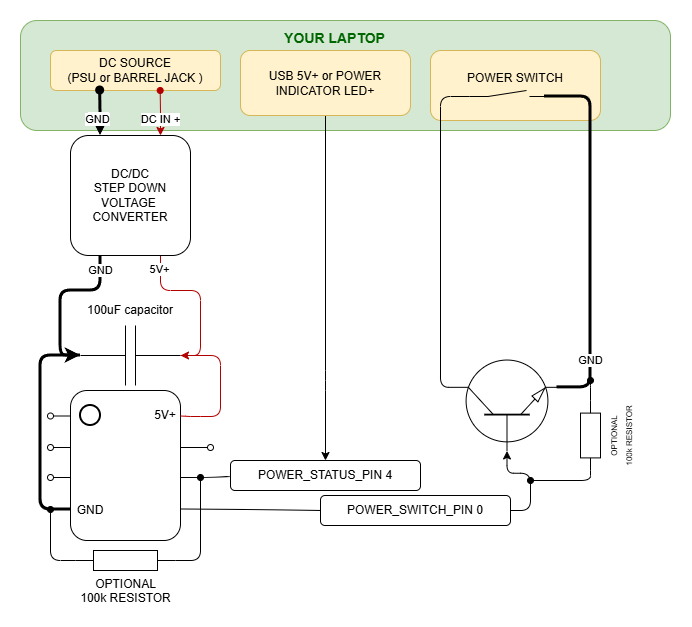

The diagram above was exported from draw.io. Its source (the exported page's mxGraphModel, read from the mxfile embedded in the PNG):
<mxGraphModel dx="1187" dy="748" grid="1" gridSize="10" guides="1" tooltips="1" connect="1" arrows="1" fold="1" page="1" pageScale="1" pageWidth="827" pageHeight="1169" math="0" shadow="0">
  <root>
    <mxCell id="0" />
    <mxCell id="1" parent="0" />
    <mxCell id="4MYjGOdu6d0PsMfE8-kJ-57" style="edgeStyle=orthogonalEdgeStyle;rounded=0;orthogonalLoop=1;jettySize=auto;html=1;exitX=0;exitY=0.38;exitDx=0;exitDy=0;exitPerimeter=0;endArrow=oval;endFill=0;" edge="1" parent="1" source="ParUBtrQ5nHf2nxThdqa-2">
      <mxGeometry relative="1" as="geometry">
        <mxPoint x="130" y="537" as="targetPoint" />
      </mxGeometry>
    </mxCell>
    <mxCell id="4MYjGOdu6d0PsMfE8-kJ-58" style="edgeStyle=orthogonalEdgeStyle;rounded=0;orthogonalLoop=1;jettySize=auto;html=1;exitX=0;exitY=0.58;exitDx=0;exitDy=0;exitPerimeter=0;endArrow=oval;endFill=0;" edge="1" parent="1" source="ParUBtrQ5nHf2nxThdqa-2">
      <mxGeometry relative="1" as="geometry">
        <mxPoint x="130" y="567.1111111111111" as="targetPoint" />
      </mxGeometry>
    </mxCell>
    <mxCell id="4MYjGOdu6d0PsMfE8-kJ-59" style="edgeStyle=orthogonalEdgeStyle;rounded=0;orthogonalLoop=1;jettySize=auto;html=1;exitX=0;exitY=0.17;exitDx=0;exitDy=0;exitPerimeter=0;endArrow=oval;endFill=0;" edge="1" parent="1" source="ParUBtrQ5nHf2nxThdqa-2">
      <mxGeometry relative="1" as="geometry">
        <mxPoint x="130" y="505.44444444444446" as="targetPoint" />
      </mxGeometry>
    </mxCell>
    <mxCell id="4MYjGOdu6d0PsMfE8-kJ-60" style="edgeStyle=orthogonalEdgeStyle;rounded=0;orthogonalLoop=1;jettySize=auto;html=1;exitX=1;exitY=0.38;exitDx=0;exitDy=0;exitPerimeter=0;endArrow=oval;endFill=0;" edge="1" parent="1" source="ParUBtrQ5nHf2nxThdqa-2">
      <mxGeometry relative="1" as="geometry">
        <mxPoint x="290" y="537.1111111111111" as="targetPoint" />
      </mxGeometry>
    </mxCell>
    <mxCell id="ParUBtrQ5nHf2nxThdqa-2" value="" style="whiteSpace=wrap;html=1;points=[[0,0,0,0,0],[0,0.17,0,0,0],[0,0.38,0,0,0],[0,0.58,0,0,0],[0,0.79,0,0,0],[0,1,0,0,0],[0.25,0,0,0,0],[0.25,1,0,0,0],[0.5,0,0,0,0],[0.5,1,0,0,0],[0.75,0,0,0,0],[0.75,1,0,0,0],[1,0,0,0,0],[1,0.17,0,0,0],[1,0.38,0,0,0],[1,0.58,0,0,0],[1,0.79,0,0,0],[1,1,0,0,0]];rounded=1;glass=0;" parent="1" vertex="1">
      <mxGeometry x="150" y="480" width="110" height="150" as="geometry" />
    </mxCell>
    <mxCell id="ParUBtrQ5nHf2nxThdqa-5" value="" style="ellipse;whiteSpace=wrap;html=1;aspect=fixed;strokeWidth=2;" parent="1" vertex="1">
      <mxGeometry x="160" y="495" width="20" height="20" as="geometry" />
    </mxCell>
    <mxCell id="4MYjGOdu6d0PsMfE8-kJ-4" value="" style="pointerEvents=1;verticalLabelPosition=bottom;shadow=0;dashed=0;align=center;html=1;verticalAlign=top;shape=mxgraph.electrical.capacitors.capacitor_1;" vertex="1" parent="1">
      <mxGeometry x="160" y="415" width="100" height="60" as="geometry" />
    </mxCell>
    <mxCell id="4MYjGOdu6d0PsMfE8-kJ-6" style="edgeStyle=orthogonalEdgeStyle;rounded=1;orthogonalLoop=1;jettySize=auto;html=1;exitX=0;exitY=0.5;exitDx=0;exitDy=0;exitPerimeter=0;entryX=0;entryY=0.79;entryDx=0;entryDy=0;entryPerimeter=0;elbow=vertical;curved=0;endArrow=none;endFill=0;strokeColor=light-dark(#000000,#0D0D0D);strokeWidth=3;" edge="1" parent="1" source="4MYjGOdu6d0PsMfE8-kJ-4" target="ParUBtrQ5nHf2nxThdqa-2">
      <mxGeometry relative="1" as="geometry">
        <Array as="points">
          <mxPoint x="120" y="445" />
          <mxPoint x="120" y="599" />
          <mxPoint x="150" y="599" />
        </Array>
      </mxGeometry>
    </mxCell>
    <mxCell id="4MYjGOdu6d0PsMfE8-kJ-7" style="edgeStyle=orthogonalEdgeStyle;rounded=1;orthogonalLoop=1;jettySize=auto;html=1;exitX=1;exitY=0.5;exitDx=0;exitDy=0;exitPerimeter=0;entryX=1;entryY=0.17;entryDx=0;entryDy=0;entryPerimeter=0;endArrow=none;endFill=0;curved=0;strokeColor=#B20000;strokeWidth=1;fillColor=#e51400;" edge="1" parent="1" source="4MYjGOdu6d0PsMfE8-kJ-4" target="ParUBtrQ5nHf2nxThdqa-2">
      <mxGeometry relative="1" as="geometry">
        <Array as="points">
          <mxPoint x="300" y="445" />
          <mxPoint x="300" y="506" />
          <mxPoint x="270" y="506" />
        </Array>
      </mxGeometry>
    </mxCell>
    <mxCell id="4MYjGOdu6d0PsMfE8-kJ-9" value="100uF capacitor" style="text;html=1;whiteSpace=wrap;strokeColor=none;fillColor=none;align=center;verticalAlign=middle;rounded=0;" vertex="1" parent="1">
      <mxGeometry x="160" y="385" width="100" height="30" as="geometry" />
    </mxCell>
    <mxCell id="4MYjGOdu6d0PsMfE8-kJ-10" value="5V+" style="text;html=1;whiteSpace=wrap;strokeColor=none;fillColor=none;align=center;verticalAlign=middle;rounded=0;" vertex="1" parent="1">
      <mxGeometry x="230" y="490" width="30" height="30" as="geometry" />
    </mxCell>
    <mxCell id="4MYjGOdu6d0PsMfE8-kJ-13" value="GND" style="text;html=1;whiteSpace=wrap;strokeColor=none;fillColor=none;align=center;verticalAlign=middle;rounded=0;" vertex="1" parent="1">
      <mxGeometry x="155" y="590" width="30" height="20" as="geometry" />
    </mxCell>
    <mxCell id="4MYjGOdu6d0PsMfE8-kJ-24" value="" style="group" vertex="1" connectable="0" parent="1">
      <mxGeometry x="310" y="550" width="190" height="30" as="geometry" />
    </mxCell>
    <mxCell id="4MYjGOdu6d0PsMfE8-kJ-26" value="" style="rounded=1;whiteSpace=wrap;html=1;" vertex="1" parent="4MYjGOdu6d0PsMfE8-kJ-24">
      <mxGeometry width="190" height="30" as="geometry" />
    </mxCell>
    <mxCell id="4MYjGOdu6d0PsMfE8-kJ-27" value="POWER_STATUS_PIN 4" style="text;html=1;whiteSpace=wrap;strokeColor=none;fillColor=none;align=center;verticalAlign=middle;rounded=0;" vertex="1" parent="4MYjGOdu6d0PsMfE8-kJ-24">
      <mxGeometry x="15.833333333333332" width="158.33333333333331" height="30" as="geometry" />
    </mxCell>
    <mxCell id="4MYjGOdu6d0PsMfE8-kJ-28" value="POWER_SWITCH_PIN 0" style="group" vertex="1" connectable="0" parent="1">
      <mxGeometry x="400" y="585" width="190" height="30" as="geometry" />
    </mxCell>
    <mxCell id="4MYjGOdu6d0PsMfE8-kJ-30" value="" style="rounded=1;whiteSpace=wrap;html=1;" vertex="1" parent="4MYjGOdu6d0PsMfE8-kJ-28">
      <mxGeometry width="190" height="30" as="geometry" />
    </mxCell>
    <mxCell id="4MYjGOdu6d0PsMfE8-kJ-31" value="POWER_SWITCH_PIN 0" style="text;html=1;whiteSpace=wrap;strokeColor=none;fillColor=none;align=center;verticalAlign=middle;rounded=0;" vertex="1" parent="4MYjGOdu6d0PsMfE8-kJ-28">
      <mxGeometry x="15.833333333333332" width="158.33333333333331" height="30" as="geometry" />
    </mxCell>
    <mxCell id="4MYjGOdu6d0PsMfE8-kJ-32" value="" style="verticalLabelPosition=bottom;shadow=0;dashed=0;align=center;html=1;verticalAlign=top;shape=mxgraph.electrical.transistors.npn_transistor_1;rotation=-90;" vertex="1" parent="1">
      <mxGeometry x="539" y="445" width="95" height="100" as="geometry" />
    </mxCell>
    <mxCell id="4MYjGOdu6d0PsMfE8-kJ-34" value="" style="rounded=1;whiteSpace=wrap;html=1;fillColor=#d5e8d4;strokeColor=#82b366;" vertex="1" parent="1">
      <mxGeometry x="100" y="110" width="650" height="110" as="geometry" />
    </mxCell>
    <mxCell id="4MYjGOdu6d0PsMfE8-kJ-79" value="POWER SWITCH&lt;br&gt;&lt;div&gt;&lt;br/&gt;&lt;/div&gt;" style="rounded=1;whiteSpace=wrap;html=1;fillColor=#fff2cc;strokeColor=#d6b656;" vertex="1" parent="1">
      <mxGeometry x="510" y="140" width="170" height="70" as="geometry" />
    </mxCell>
    <mxCell id="4MYjGOdu6d0PsMfE8-kJ-39" style="edgeStyle=orthogonalEdgeStyle;rounded=1;orthogonalLoop=1;jettySize=auto;html=1;exitX=0.75;exitY=1;exitDx=0;exitDy=0;entryX=1;entryY=0.5;entryDx=0;entryDy=0;entryPerimeter=0;fillColor=#e51400;strokeColor=#B20000;curved=0;" edge="1" parent="1" source="4MYjGOdu6d0PsMfE8-kJ-35" target="4MYjGOdu6d0PsMfE8-kJ-4">
      <mxGeometry relative="1" as="geometry">
        <mxPoint x="330" y="400" as="targetPoint" />
        <Array as="points">
          <mxPoint x="240" y="380" />
          <mxPoint x="280" y="380" />
          <mxPoint x="280" y="445" />
        </Array>
      </mxGeometry>
    </mxCell>
    <mxCell id="4MYjGOdu6d0PsMfE8-kJ-40" value="5V+" style="edgeLabel;html=1;align=center;verticalAlign=middle;resizable=0;points=[];" vertex="1" connectable="0" parent="4MYjGOdu6d0PsMfE8-kJ-39">
      <mxGeometry x="-0.8292" y="-1" relative="1" as="geometry">
        <mxPoint as="offset" />
      </mxGeometry>
    </mxCell>
    <mxCell id="4MYjGOdu6d0PsMfE8-kJ-35" value="DC/DC&lt;br&gt;STEP DOWN&lt;br&gt;VOLTAGE&amp;nbsp;&lt;br&gt;CONVERTER" style="rounded=1;whiteSpace=wrap;html=1;" vertex="1" parent="1">
      <mxGeometry x="150" y="225" width="120" height="120" as="geometry" />
    </mxCell>
    <mxCell id="4MYjGOdu6d0PsMfE8-kJ-38" style="edgeStyle=orthogonalEdgeStyle;rounded=1;orthogonalLoop=1;jettySize=auto;html=1;exitX=0.25;exitY=1;exitDx=0;exitDy=0;entryX=0;entryY=0.5;entryDx=0;entryDy=0;entryPerimeter=0;curved=0;strokeWidth=3;" edge="1" parent="1" source="4MYjGOdu6d0PsMfE8-kJ-35" target="4MYjGOdu6d0PsMfE8-kJ-4">
      <mxGeometry relative="1" as="geometry" />
    </mxCell>
    <mxCell id="4MYjGOdu6d0PsMfE8-kJ-41" value="GND" style="edgeLabel;html=1;align=center;verticalAlign=middle;resizable=0;points=[];" vertex="1" connectable="0" parent="4MYjGOdu6d0PsMfE8-kJ-38">
      <mxGeometry x="-0.8083" relative="1" as="geometry">
        <mxPoint as="offset" />
      </mxGeometry>
    </mxCell>
    <mxCell id="4MYjGOdu6d0PsMfE8-kJ-29" style="edgeStyle=orthogonalEdgeStyle;rounded=1;orthogonalLoop=1;jettySize=auto;html=1;exitX=1;exitY=0.5;exitDx=0;exitDy=0;startArrow=none;startFill=0;endArrow=classic;endFill=1;entryX=0;entryY=0.5;entryDx=0;entryDy=0;entryPerimeter=0;curved=0;" edge="1" parent="1" source="4MYjGOdu6d0PsMfE8-kJ-30" target="4MYjGOdu6d0PsMfE8-kJ-32">
      <mxGeometry relative="1" as="geometry">
        <mxPoint x="445" y="674.8571428571428" as="targetPoint" />
      </mxGeometry>
    </mxCell>
    <mxCell id="4MYjGOdu6d0PsMfE8-kJ-45" style="edgeStyle=orthogonalEdgeStyle;rounded=0;orthogonalLoop=1;jettySize=auto;html=1;exitX=0;exitY=0.5;exitDx=0;exitDy=0;entryX=1;entryY=0.79;entryDx=0;entryDy=0;entryPerimeter=0;endArrow=none;endFill=0;curved=1;" edge="1" parent="1" source="4MYjGOdu6d0PsMfE8-kJ-30" target="ParUBtrQ5nHf2nxThdqa-2">
      <mxGeometry relative="1" as="geometry">
        <Array as="points">
          <mxPoint x="340" y="599" />
          <mxPoint x="300" y="599" />
        </Array>
      </mxGeometry>
    </mxCell>
    <mxCell id="4MYjGOdu6d0PsMfE8-kJ-67" style="edgeStyle=orthogonalEdgeStyle;rounded=1;orthogonalLoop=1;jettySize=auto;html=1;exitX=1;exitY=0.5;exitDx=0;exitDy=0;exitPerimeter=0;endArrow=oval;endFill=1;curved=0;" edge="1" parent="1" source="4MYjGOdu6d0PsMfE8-kJ-47">
      <mxGeometry relative="1" as="geometry">
        <mxPoint x="703.5" y="625" as="sourcePoint" />
        <mxPoint x="610" y="570" as="targetPoint" />
        <Array as="points">
          <mxPoint x="670" y="570" />
        </Array>
      </mxGeometry>
    </mxCell>
    <mxCell id="4MYjGOdu6d0PsMfE8-kJ-47" value="" style="pointerEvents=1;verticalLabelPosition=bottom;shadow=0;dashed=0;align=center;html=1;verticalAlign=top;shape=mxgraph.electrical.resistors.resistor_1;direction=south;" vertex="1" parent="1">
      <mxGeometry x="660" y="490" width="20" height="70" as="geometry" />
    </mxCell>
    <mxCell id="4MYjGOdu6d0PsMfE8-kJ-51" style="edgeStyle=orthogonalEdgeStyle;rounded=1;orthogonalLoop=1;jettySize=auto;html=1;exitX=1;exitY=1;exitDx=0;exitDy=0;exitPerimeter=0;curved=0;endArrow=none;endFill=0;entryX=0.7;entryY=1;entryDx=0;entryDy=0;entryPerimeter=0;strokeWidth=3;" edge="1" parent="1" source="4MYjGOdu6d0PsMfE8-kJ-50" target="4MYjGOdu6d0PsMfE8-kJ-32">
      <mxGeometry relative="1" as="geometry">
        <mxPoint x="640" y="480" as="targetPoint" />
        <Array as="points">
          <mxPoint x="670" y="186" />
          <mxPoint x="670" y="477" />
        </Array>
      </mxGeometry>
    </mxCell>
    <mxCell id="4MYjGOdu6d0PsMfE8-kJ-74" value="GND" style="edgeLabel;html=1;align=center;verticalAlign=middle;resizable=0;points=[];" vertex="1" connectable="0" parent="4MYjGOdu6d0PsMfE8-kJ-51">
      <mxGeometry x="0.6469" relative="1" as="geometry">
        <mxPoint y="5" as="offset" />
      </mxGeometry>
    </mxCell>
    <mxCell id="4MYjGOdu6d0PsMfE8-kJ-52" style="edgeStyle=orthogonalEdgeStyle;rounded=1;orthogonalLoop=1;jettySize=auto;html=1;exitX=0;exitY=1;exitDx=0;exitDy=0;exitPerimeter=0;curved=0;endArrow=none;endFill=0;entryX=0.7;entryY=0;entryDx=0;entryDy=0;entryPerimeter=0;" edge="1" parent="1" source="4MYjGOdu6d0PsMfE8-kJ-50" target="4MYjGOdu6d0PsMfE8-kJ-32">
      <mxGeometry relative="1" as="geometry">
        <mxPoint x="590" y="560" as="targetPoint" />
        <Array as="points">
          <mxPoint x="520" y="186" />
          <mxPoint x="520" y="477" />
        </Array>
      </mxGeometry>
    </mxCell>
    <mxCell id="4MYjGOdu6d0PsMfE8-kJ-78" value="DC SOURCE&lt;br&gt;(PSU or BARREL JACK )" style="rounded=1;whiteSpace=wrap;html=1;fillColor=#fff2cc;strokeColor=#d6b656;" vertex="1" parent="1">
      <mxGeometry x="130" y="140" width="170" height="40" as="geometry" />
    </mxCell>
    <mxCell id="4MYjGOdu6d0PsMfE8-kJ-50" value="" style="pointerEvents=1;verticalLabelPosition=bottom;shadow=0;dashed=0;align=center;html=1;verticalAlign=top;shape=mxgraph.electrical.electro-mechanical.make_contact;" vertex="1" parent="1">
      <mxGeometry x="549" y="180" width="75" height="6" as="geometry" />
    </mxCell>
    <mxCell id="4MYjGOdu6d0PsMfE8-kJ-54" style="edgeStyle=orthogonalEdgeStyle;rounded=1;orthogonalLoop=1;jettySize=auto;html=1;exitX=0.5;exitY=1;exitDx=0;exitDy=0;curved=0;" edge="1" parent="1" source="4MYjGOdu6d0PsMfE8-kJ-53" target="4MYjGOdu6d0PsMfE8-kJ-27">
      <mxGeometry relative="1" as="geometry">
        <Array as="points">
          <mxPoint x="405" y="470" />
          <mxPoint x="405" y="470" />
        </Array>
      </mxGeometry>
    </mxCell>
    <mxCell id="4MYjGOdu6d0PsMfE8-kJ-53" value="USB 5V+ or POWER INDICATOR LED+" style="rounded=1;whiteSpace=wrap;html=1;fillColor=#fff2cc;strokeColor=#d6b656;" vertex="1" parent="1">
      <mxGeometry x="320" y="140" width="170" height="65" as="geometry" />
    </mxCell>
    <mxCell id="4MYjGOdu6d0PsMfE8-kJ-25" style="edgeStyle=orthogonalEdgeStyle;rounded=0;orthogonalLoop=1;jettySize=auto;html=1;exitX=0;exitY=0.5;exitDx=0;exitDy=0;startArrow=none;startFill=0;endArrow=none;endFill=0;entryX=1;entryY=0.58;entryDx=0;entryDy=0;entryPerimeter=0;curved=1;" edge="1" parent="1" source="4MYjGOdu6d0PsMfE8-kJ-26" target="ParUBtrQ5nHf2nxThdqa-2">
      <mxGeometry relative="1" as="geometry">
        <mxPoint x="205" y="554.8571428571428" as="targetPoint" />
        <Array as="points">
          <mxPoint x="310" y="567" />
        </Array>
      </mxGeometry>
    </mxCell>
    <mxCell id="4MYjGOdu6d0PsMfE8-kJ-63" style="edgeStyle=orthogonalEdgeStyle;rounded=1;orthogonalLoop=1;jettySize=auto;html=1;exitX=1;exitY=0.5;exitDx=0;exitDy=0;exitPerimeter=0;endArrow=oval;endFill=1;curved=0;" edge="1" parent="1" source="4MYjGOdu6d0PsMfE8-kJ-61">
      <mxGeometry relative="1" as="geometry">
        <mxPoint x="280" y="567" as="targetPoint" />
        <Array as="points">
          <mxPoint x="280" y="650" />
          <mxPoint x="280" y="567" />
        </Array>
      </mxGeometry>
    </mxCell>
    <mxCell id="4MYjGOdu6d0PsMfE8-kJ-61" value="OPTIONAL&lt;br&gt;100k RESISTOR" style="pointerEvents=1;verticalLabelPosition=bottom;shadow=0;dashed=0;align=center;html=1;verticalAlign=top;shape=mxgraph.electrical.resistors.resistor_1;" vertex="1" parent="1">
      <mxGeometry x="155" y="640" width="100" height="20" as="geometry" />
    </mxCell>
    <mxCell id="4MYjGOdu6d0PsMfE8-kJ-62" style="edgeStyle=orthogonalEdgeStyle;rounded=1;orthogonalLoop=1;jettySize=auto;html=1;exitX=0;exitY=0.5;exitDx=0;exitDy=0;exitPerimeter=0;curved=0;endArrow=oval;endFill=1;" edge="1" parent="1" source="4MYjGOdu6d0PsMfE8-kJ-61">
      <mxGeometry relative="1" as="geometry">
        <mxPoint x="130" y="599" as="targetPoint" />
      </mxGeometry>
    </mxCell>
    <mxCell id="4MYjGOdu6d0PsMfE8-kJ-66" style="edgeStyle=orthogonalEdgeStyle;rounded=1;orthogonalLoop=1;jettySize=auto;html=1;exitX=0;exitY=0.5;exitDx=0;exitDy=0;exitPerimeter=0;curved=0;endArrow=oval;endFill=1;" edge="1" parent="1" source="4MYjGOdu6d0PsMfE8-kJ-47">
      <mxGeometry relative="1" as="geometry">
        <mxPoint x="670" y="470" as="targetPoint" />
        <Array as="points">
          <mxPoint x="670" y="477" />
        </Array>
      </mxGeometry>
    </mxCell>
    <mxCell id="4MYjGOdu6d0PsMfE8-kJ-69" value="&lt;font style=&quot;line-height: 100%; font-size: 8px;&quot;&gt;&lt;span style=&quot;text-wrap-mode: nowrap;&quot;&gt;OPTIONAL&lt;/span&gt;&lt;br style=&quot;text-wrap-mode: nowrap;&quot;&gt;&lt;span style=&quot;text-wrap-mode: nowrap;&quot;&gt;100k RESISTOR&lt;/span&gt;&lt;/font&gt;" style="text;html=1;whiteSpace=wrap;strokeColor=none;fillColor=none;align=center;verticalAlign=middle;rounded=0;rotation=-90;" vertex="1" parent="1">
      <mxGeometry x="670" y="525" width="60" as="geometry" />
    </mxCell>
    <mxCell id="4MYjGOdu6d0PsMfE8-kJ-76" value="&lt;font style=&quot;font-size: 14px; color: rgb(0, 102, 0);&quot;&gt;YOUR LAPTOP&lt;/font&gt;" style="text;strokeColor=none;fillColor=none;html=1;fontSize=24;fontStyle=1;verticalAlign=middle;align=center;" vertex="1" parent="1">
      <mxGeometry x="366" y="110" width="96" height="30" as="geometry" />
    </mxCell>
    <mxCell id="4MYjGOdu6d0PsMfE8-kJ-36" style="edgeStyle=orthogonalEdgeStyle;rounded=0;orthogonalLoop=1;jettySize=auto;html=1;exitX=0.25;exitY=0;exitDx=0;exitDy=0;startArrow=classic;startFill=1;endArrow=oval;endFill=1;strokeWidth=3;" edge="1" parent="1" source="4MYjGOdu6d0PsMfE8-kJ-35">
      <mxGeometry relative="1" as="geometry">
        <mxPoint x="179.66666666666674" y="180" as="targetPoint" />
      </mxGeometry>
    </mxCell>
    <mxCell id="4MYjGOdu6d0PsMfE8-kJ-42" value="Text" style="edgeLabel;html=1;align=center;verticalAlign=middle;resizable=0;points=[];" vertex="1" connectable="0" parent="4MYjGOdu6d0PsMfE8-kJ-36">
      <mxGeometry x="-0.2059" y="2" relative="1" as="geometry">
        <mxPoint y="1" as="offset" />
      </mxGeometry>
    </mxCell>
    <mxCell id="4MYjGOdu6d0PsMfE8-kJ-43" value="GND" style="edgeLabel;html=1;align=center;verticalAlign=middle;resizable=0;points=[];" vertex="1" connectable="0" parent="4MYjGOdu6d0PsMfE8-kJ-36">
      <mxGeometry x="-0.2426" y="3" relative="1" as="geometry">
        <mxPoint y="1" as="offset" />
      </mxGeometry>
    </mxCell>
    <mxCell id="4MYjGOdu6d0PsMfE8-kJ-37" style="edgeStyle=orthogonalEdgeStyle;rounded=0;orthogonalLoop=1;jettySize=auto;html=1;exitX=0.75;exitY=0;exitDx=0;exitDy=0;startArrow=classic;startFill=1;endArrow=oval;endFill=1;fillColor=#e51400;strokeColor=#B20000;" edge="1" parent="1" source="4MYjGOdu6d0PsMfE8-kJ-35">
      <mxGeometry relative="1" as="geometry">
        <mxPoint x="239.66666666666674" y="180" as="targetPoint" />
      </mxGeometry>
    </mxCell>
    <mxCell id="4MYjGOdu6d0PsMfE8-kJ-44" value="DC IN +" style="edgeLabel;html=1;align=center;verticalAlign=middle;resizable=0;points=[];" vertex="1" connectable="0" parent="4MYjGOdu6d0PsMfE8-kJ-37">
      <mxGeometry x="-0.2426" relative="1" as="geometry">
        <mxPoint y="1" as="offset" />
      </mxGeometry>
    </mxCell>
  </root>
</mxGraphModel>